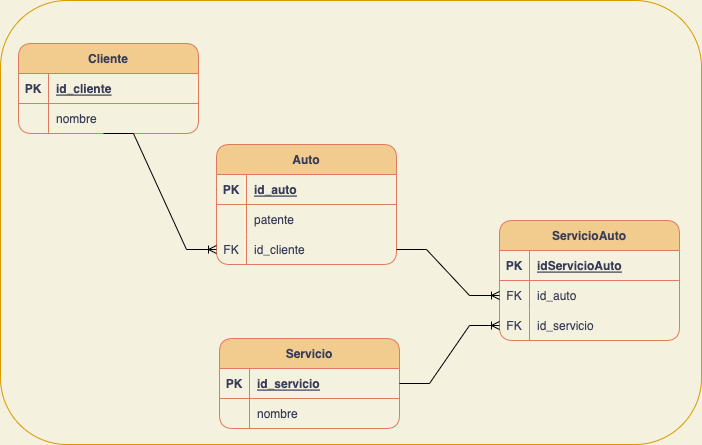

The diagram above was exported from draw.io. Its source (the exported page's mxGraphModel, read from the mxfile embedded in the PNG):
<mxGraphModel dx="706" dy="618" grid="0" gridSize="10" guides="1" tooltips="1" connect="1" arrows="1" fold="1" page="1" pageScale="1" pageWidth="827" pageHeight="1169" background="#F4F1DE" math="0" shadow="0">
  <root>
    <mxCell id="0" />
    <mxCell id="1" parent="0" />
    <mxCell id="fbZHe1-ZE6CJf-VlhbGQ-1" value="Cliente" style="shape=table;startSize=30;container=1;collapsible=1;childLayout=tableLayout;fixedRows=1;rowLines=0;fontStyle=1;align=center;resizeLast=1;rounded=1;fillColor=#F2CC8F;strokeColor=#E07A5F;fontColor=#393C56;" vertex="1" parent="1">
      <mxGeometry x="25" y="70" width="180" height="90" as="geometry" />
    </mxCell>
    <mxCell id="fbZHe1-ZE6CJf-VlhbGQ-2" value="" style="shape=tableRow;horizontal=0;startSize=0;swimlaneHead=0;swimlaneBody=0;fillColor=none;collapsible=0;dropTarget=0;points=[[0,0.5],[1,0.5]];portConstraint=eastwest;top=0;left=0;right=0;bottom=1;rounded=1;strokeColor=#E07A5F;fontColor=#393C56;" vertex="1" parent="fbZHe1-ZE6CJf-VlhbGQ-1">
      <mxGeometry y="30" width="180" height="30" as="geometry" />
    </mxCell>
    <mxCell id="fbZHe1-ZE6CJf-VlhbGQ-3" value="PK" style="shape=partialRectangle;connectable=0;fillColor=none;top=0;left=0;bottom=0;right=0;fontStyle=1;overflow=hidden;rounded=1;strokeColor=#E07A5F;fontColor=#393C56;" vertex="1" parent="fbZHe1-ZE6CJf-VlhbGQ-2">
      <mxGeometry width="30" height="30" as="geometry">
        <mxRectangle width="30" height="30" as="alternateBounds" />
      </mxGeometry>
    </mxCell>
    <mxCell id="fbZHe1-ZE6CJf-VlhbGQ-4" value="id_cliente" style="shape=partialRectangle;connectable=0;fillColor=none;top=0;left=0;bottom=0;right=0;align=left;spacingLeft=6;fontStyle=5;overflow=hidden;rounded=1;strokeColor=#E07A5F;fontColor=#393C56;" vertex="1" parent="fbZHe1-ZE6CJf-VlhbGQ-2">
      <mxGeometry x="30" width="150" height="30" as="geometry">
        <mxRectangle width="150" height="30" as="alternateBounds" />
      </mxGeometry>
    </mxCell>
    <mxCell id="fbZHe1-ZE6CJf-VlhbGQ-5" value="" style="shape=tableRow;horizontal=0;startSize=0;swimlaneHead=0;swimlaneBody=0;fillColor=none;collapsible=0;dropTarget=0;points=[[0,0.5],[1,0.5]];portConstraint=eastwest;top=0;left=0;right=0;bottom=0;rounded=1;strokeColor=#E07A5F;fontColor=#393C56;" vertex="1" parent="fbZHe1-ZE6CJf-VlhbGQ-1">
      <mxGeometry y="60" width="180" height="30" as="geometry" />
    </mxCell>
    <mxCell id="fbZHe1-ZE6CJf-VlhbGQ-6" value="" style="shape=partialRectangle;connectable=0;fillColor=none;top=0;left=0;bottom=0;right=0;editable=1;overflow=hidden;rounded=1;strokeColor=#E07A5F;fontColor=#393C56;" vertex="1" parent="fbZHe1-ZE6CJf-VlhbGQ-5">
      <mxGeometry width="30" height="30" as="geometry">
        <mxRectangle width="30" height="30" as="alternateBounds" />
      </mxGeometry>
    </mxCell>
    <mxCell id="fbZHe1-ZE6CJf-VlhbGQ-7" value="nombre" style="shape=partialRectangle;connectable=0;fillColor=none;top=0;left=0;bottom=0;right=0;align=left;spacingLeft=6;overflow=hidden;rounded=1;strokeColor=#E07A5F;fontColor=#393C56;" vertex="1" parent="fbZHe1-ZE6CJf-VlhbGQ-5">
      <mxGeometry x="30" width="150" height="30" as="geometry">
        <mxRectangle width="150" height="30" as="alternateBounds" />
      </mxGeometry>
    </mxCell>
    <mxCell id="fbZHe1-ZE6CJf-VlhbGQ-17" value="Servicio" style="shape=table;startSize=30;container=1;collapsible=1;childLayout=tableLayout;fixedRows=1;rowLines=0;fontStyle=1;align=center;resizeLast=1;rounded=1;fillColor=#F2CC8F;strokeColor=#E07A5F;fontColor=#393C56;" vertex="1" parent="1">
      <mxGeometry x="226" y="365" width="180" height="90" as="geometry" />
    </mxCell>
    <mxCell id="fbZHe1-ZE6CJf-VlhbGQ-18" value="" style="shape=tableRow;horizontal=0;startSize=0;swimlaneHead=0;swimlaneBody=0;fillColor=none;collapsible=0;dropTarget=0;points=[[0,0.5],[1,0.5]];portConstraint=eastwest;top=0;left=0;right=0;bottom=1;rounded=1;strokeColor=#E07A5F;fontColor=#393C56;" vertex="1" parent="fbZHe1-ZE6CJf-VlhbGQ-17">
      <mxGeometry y="30" width="180" height="30" as="geometry" />
    </mxCell>
    <mxCell id="fbZHe1-ZE6CJf-VlhbGQ-19" value="PK" style="shape=partialRectangle;connectable=0;fillColor=none;top=0;left=0;bottom=0;right=0;fontStyle=1;overflow=hidden;rounded=1;strokeColor=#E07A5F;fontColor=#393C56;" vertex="1" parent="fbZHe1-ZE6CJf-VlhbGQ-18">
      <mxGeometry width="30" height="30" as="geometry">
        <mxRectangle width="30" height="30" as="alternateBounds" />
      </mxGeometry>
    </mxCell>
    <mxCell id="fbZHe1-ZE6CJf-VlhbGQ-20" value="id_servicio" style="shape=partialRectangle;connectable=0;fillColor=none;top=0;left=0;bottom=0;right=0;align=left;spacingLeft=6;fontStyle=5;overflow=hidden;rounded=1;strokeColor=#E07A5F;fontColor=#393C56;" vertex="1" parent="fbZHe1-ZE6CJf-VlhbGQ-18">
      <mxGeometry x="30" width="150" height="30" as="geometry">
        <mxRectangle width="150" height="30" as="alternateBounds" />
      </mxGeometry>
    </mxCell>
    <mxCell id="fbZHe1-ZE6CJf-VlhbGQ-21" value="" style="shape=tableRow;horizontal=0;startSize=0;swimlaneHead=0;swimlaneBody=0;fillColor=none;collapsible=0;dropTarget=0;points=[[0,0.5],[1,0.5]];portConstraint=eastwest;top=0;left=0;right=0;bottom=0;rounded=1;strokeColor=#E07A5F;fontColor=#393C56;" vertex="1" parent="fbZHe1-ZE6CJf-VlhbGQ-17">
      <mxGeometry y="60" width="180" height="30" as="geometry" />
    </mxCell>
    <mxCell id="fbZHe1-ZE6CJf-VlhbGQ-22" value="" style="shape=partialRectangle;connectable=0;fillColor=none;top=0;left=0;bottom=0;right=0;editable=1;overflow=hidden;rounded=1;strokeColor=#E07A5F;fontColor=#393C56;" vertex="1" parent="fbZHe1-ZE6CJf-VlhbGQ-21">
      <mxGeometry width="30" height="30" as="geometry">
        <mxRectangle width="30" height="30" as="alternateBounds" />
      </mxGeometry>
    </mxCell>
    <mxCell id="fbZHe1-ZE6CJf-VlhbGQ-23" value="nombre" style="shape=partialRectangle;connectable=0;fillColor=none;top=0;left=0;bottom=0;right=0;align=left;spacingLeft=6;overflow=hidden;rounded=1;strokeColor=#E07A5F;fontColor=#393C56;" vertex="1" parent="fbZHe1-ZE6CJf-VlhbGQ-21">
      <mxGeometry x="30" width="150" height="30" as="geometry">
        <mxRectangle width="150" height="30" as="alternateBounds" />
      </mxGeometry>
    </mxCell>
    <mxCell id="fbZHe1-ZE6CJf-VlhbGQ-25" value="ServicioAuto" style="shape=table;startSize=30;container=1;collapsible=1;childLayout=tableLayout;fixedRows=1;rowLines=0;fontStyle=1;align=center;resizeLast=1;rounded=1;fillColor=#F2CC8F;strokeColor=#E07A5F;fontColor=#393C56;" vertex="1" parent="1">
      <mxGeometry x="506" y="247" width="180" height="120" as="geometry" />
    </mxCell>
    <mxCell id="fbZHe1-ZE6CJf-VlhbGQ-26" value="" style="shape=tableRow;horizontal=0;startSize=0;swimlaneHead=0;swimlaneBody=0;fillColor=none;collapsible=0;dropTarget=0;points=[[0,0.5],[1,0.5]];portConstraint=eastwest;top=0;left=0;right=0;bottom=1;rounded=1;strokeColor=#E07A5F;fontColor=#393C56;" vertex="1" parent="fbZHe1-ZE6CJf-VlhbGQ-25">
      <mxGeometry y="30" width="180" height="30" as="geometry" />
    </mxCell>
    <mxCell id="fbZHe1-ZE6CJf-VlhbGQ-27" value="PK" style="shape=partialRectangle;connectable=0;fillColor=none;top=0;left=0;bottom=0;right=0;fontStyle=1;overflow=hidden;rounded=1;strokeColor=#E07A5F;fontColor=#393C56;" vertex="1" parent="fbZHe1-ZE6CJf-VlhbGQ-26">
      <mxGeometry width="30" height="30" as="geometry">
        <mxRectangle width="30" height="30" as="alternateBounds" />
      </mxGeometry>
    </mxCell>
    <mxCell id="fbZHe1-ZE6CJf-VlhbGQ-28" value="idServicioAuto" style="shape=partialRectangle;connectable=0;fillColor=none;top=0;left=0;bottom=0;right=0;align=left;spacingLeft=6;fontStyle=5;overflow=hidden;rounded=1;strokeColor=#E07A5F;fontColor=#393C56;" vertex="1" parent="fbZHe1-ZE6CJf-VlhbGQ-26">
      <mxGeometry x="30" width="150" height="30" as="geometry">
        <mxRectangle width="150" height="30" as="alternateBounds" />
      </mxGeometry>
    </mxCell>
    <mxCell id="fbZHe1-ZE6CJf-VlhbGQ-29" value="" style="shape=tableRow;horizontal=0;startSize=0;swimlaneHead=0;swimlaneBody=0;fillColor=none;collapsible=0;dropTarget=0;points=[[0,0.5],[1,0.5]];portConstraint=eastwest;top=0;left=0;right=0;bottom=0;rounded=1;strokeColor=#E07A5F;fontColor=#393C56;" vertex="1" parent="fbZHe1-ZE6CJf-VlhbGQ-25">
      <mxGeometry y="60" width="180" height="30" as="geometry" />
    </mxCell>
    <mxCell id="fbZHe1-ZE6CJf-VlhbGQ-30" value="FK" style="shape=partialRectangle;connectable=0;fillColor=none;top=0;left=0;bottom=0;right=0;editable=1;overflow=hidden;rounded=1;strokeColor=#E07A5F;fontColor=#393C56;" vertex="1" parent="fbZHe1-ZE6CJf-VlhbGQ-29">
      <mxGeometry width="30" height="30" as="geometry">
        <mxRectangle width="30" height="30" as="alternateBounds" />
      </mxGeometry>
    </mxCell>
    <mxCell id="fbZHe1-ZE6CJf-VlhbGQ-31" value="id_auto" style="shape=partialRectangle;connectable=0;fillColor=none;top=0;left=0;bottom=0;right=0;align=left;spacingLeft=6;overflow=hidden;rounded=1;strokeColor=#E07A5F;fontColor=#393C56;" vertex="1" parent="fbZHe1-ZE6CJf-VlhbGQ-29">
      <mxGeometry x="30" width="150" height="30" as="geometry">
        <mxRectangle width="150" height="30" as="alternateBounds" />
      </mxGeometry>
    </mxCell>
    <mxCell id="fbZHe1-ZE6CJf-VlhbGQ-32" value="" style="shape=tableRow;horizontal=0;startSize=0;swimlaneHead=0;swimlaneBody=0;fillColor=none;collapsible=0;dropTarget=0;points=[[0,0.5],[1,0.5]];portConstraint=eastwest;top=0;left=0;right=0;bottom=0;rounded=1;strokeColor=#E07A5F;fontColor=#393C56;" vertex="1" parent="fbZHe1-ZE6CJf-VlhbGQ-25">
      <mxGeometry y="90" width="180" height="30" as="geometry" />
    </mxCell>
    <mxCell id="fbZHe1-ZE6CJf-VlhbGQ-33" value="FK" style="shape=partialRectangle;connectable=0;fillColor=none;top=0;left=0;bottom=0;right=0;editable=1;overflow=hidden;rounded=1;strokeColor=#E07A5F;fontColor=#393C56;" vertex="1" parent="fbZHe1-ZE6CJf-VlhbGQ-32">
      <mxGeometry width="30" height="30" as="geometry">
        <mxRectangle width="30" height="30" as="alternateBounds" />
      </mxGeometry>
    </mxCell>
    <mxCell id="fbZHe1-ZE6CJf-VlhbGQ-34" value="id_servicio" style="shape=partialRectangle;connectable=0;fillColor=none;top=0;left=0;bottom=0;right=0;align=left;spacingLeft=6;overflow=hidden;rounded=1;strokeColor=#E07A5F;fontColor=#393C56;" vertex="1" parent="fbZHe1-ZE6CJf-VlhbGQ-32">
      <mxGeometry x="30" width="150" height="30" as="geometry">
        <mxRectangle width="150" height="30" as="alternateBounds" />
      </mxGeometry>
    </mxCell>
    <mxCell id="fbZHe1-ZE6CJf-VlhbGQ-38" value="Auto" style="shape=table;startSize=30;container=1;collapsible=1;childLayout=tableLayout;fixedRows=1;rowLines=0;fontStyle=1;align=center;resizeLast=1;rounded=1;fillColor=#F2CC8F;strokeColor=#E07A5F;fontColor=#393C56;" vertex="1" parent="1">
      <mxGeometry x="223" y="171" width="180" height="120" as="geometry" />
    </mxCell>
    <mxCell id="fbZHe1-ZE6CJf-VlhbGQ-39" value="" style="shape=tableRow;horizontal=0;startSize=0;swimlaneHead=0;swimlaneBody=0;fillColor=none;collapsible=0;dropTarget=0;points=[[0,0.5],[1,0.5]];portConstraint=eastwest;top=0;left=0;right=0;bottom=1;rounded=1;strokeColor=#E07A5F;fontColor=#393C56;" vertex="1" parent="fbZHe1-ZE6CJf-VlhbGQ-38">
      <mxGeometry y="30" width="180" height="30" as="geometry" />
    </mxCell>
    <mxCell id="fbZHe1-ZE6CJf-VlhbGQ-40" value="PK" style="shape=partialRectangle;connectable=0;fillColor=none;top=0;left=0;bottom=0;right=0;fontStyle=1;overflow=hidden;rounded=1;strokeColor=#E07A5F;fontColor=#393C56;" vertex="1" parent="fbZHe1-ZE6CJf-VlhbGQ-39">
      <mxGeometry width="30" height="30" as="geometry">
        <mxRectangle width="30" height="30" as="alternateBounds" />
      </mxGeometry>
    </mxCell>
    <mxCell id="fbZHe1-ZE6CJf-VlhbGQ-41" value="id_auto" style="shape=partialRectangle;connectable=0;fillColor=none;top=0;left=0;bottom=0;right=0;align=left;spacingLeft=6;fontStyle=5;overflow=hidden;rounded=1;strokeColor=#E07A5F;fontColor=#393C56;" vertex="1" parent="fbZHe1-ZE6CJf-VlhbGQ-39">
      <mxGeometry x="30" width="150" height="30" as="geometry">
        <mxRectangle width="150" height="30" as="alternateBounds" />
      </mxGeometry>
    </mxCell>
    <mxCell id="fbZHe1-ZE6CJf-VlhbGQ-42" value="" style="shape=tableRow;horizontal=0;startSize=0;swimlaneHead=0;swimlaneBody=0;fillColor=none;collapsible=0;dropTarget=0;points=[[0,0.5],[1,0.5]];portConstraint=eastwest;top=0;left=0;right=0;bottom=0;rounded=1;strokeColor=#E07A5F;fontColor=#393C56;" vertex="1" parent="fbZHe1-ZE6CJf-VlhbGQ-38">
      <mxGeometry y="60" width="180" height="30" as="geometry" />
    </mxCell>
    <mxCell id="fbZHe1-ZE6CJf-VlhbGQ-43" value="" style="shape=partialRectangle;connectable=0;fillColor=none;top=0;left=0;bottom=0;right=0;editable=1;overflow=hidden;rounded=1;strokeColor=#E07A5F;fontColor=#393C56;" vertex="1" parent="fbZHe1-ZE6CJf-VlhbGQ-42">
      <mxGeometry width="30" height="30" as="geometry">
        <mxRectangle width="30" height="30" as="alternateBounds" />
      </mxGeometry>
    </mxCell>
    <mxCell id="fbZHe1-ZE6CJf-VlhbGQ-44" value="patente" style="shape=partialRectangle;connectable=0;fillColor=none;top=0;left=0;bottom=0;right=0;align=left;spacingLeft=6;overflow=hidden;rounded=1;strokeColor=#E07A5F;fontColor=#393C56;" vertex="1" parent="fbZHe1-ZE6CJf-VlhbGQ-42">
      <mxGeometry x="30" width="150" height="30" as="geometry">
        <mxRectangle width="150" height="30" as="alternateBounds" />
      </mxGeometry>
    </mxCell>
    <mxCell id="fbZHe1-ZE6CJf-VlhbGQ-45" value="" style="shape=tableRow;horizontal=0;startSize=0;swimlaneHead=0;swimlaneBody=0;fillColor=none;collapsible=0;dropTarget=0;points=[[0,0.5],[1,0.5]];portConstraint=eastwest;top=0;left=0;right=0;bottom=0;rounded=1;strokeColor=#E07A5F;fontColor=#393C56;" vertex="1" parent="fbZHe1-ZE6CJf-VlhbGQ-38">
      <mxGeometry y="90" width="180" height="30" as="geometry" />
    </mxCell>
    <mxCell id="fbZHe1-ZE6CJf-VlhbGQ-46" value="FK" style="shape=partialRectangle;connectable=0;fillColor=none;top=0;left=0;bottom=0;right=0;editable=1;overflow=hidden;rounded=1;strokeColor=#E07A5F;fontColor=#393C56;" vertex="1" parent="fbZHe1-ZE6CJf-VlhbGQ-45">
      <mxGeometry width="30" height="30" as="geometry">
        <mxRectangle width="30" height="30" as="alternateBounds" />
      </mxGeometry>
    </mxCell>
    <mxCell id="fbZHe1-ZE6CJf-VlhbGQ-47" value="id_cliente" style="shape=partialRectangle;connectable=0;fillColor=none;top=0;left=0;bottom=0;right=0;align=left;spacingLeft=6;overflow=hidden;rounded=1;strokeColor=#E07A5F;fontColor=#393C56;" vertex="1" parent="fbZHe1-ZE6CJf-VlhbGQ-45">
      <mxGeometry x="30" width="150" height="30" as="geometry">
        <mxRectangle width="150" height="30" as="alternateBounds" />
      </mxGeometry>
    </mxCell>
    <mxCell id="fbZHe1-ZE6CJf-VlhbGQ-51" value="" style="edgeStyle=entityRelationEdgeStyle;fontSize=12;html=1;endArrow=ERoneToMany;rounded=0;exitX=0.472;exitY=1;exitDx=0;exitDy=0;exitPerimeter=0;entryX=0;entryY=0.5;entryDx=0;entryDy=0;" edge="1" parent="1" source="fbZHe1-ZE6CJf-VlhbGQ-5" target="fbZHe1-ZE6CJf-VlhbGQ-45">
      <mxGeometry width="100" height="100" relative="1" as="geometry">
        <mxPoint x="327" y="370" as="sourcePoint" />
        <mxPoint x="427" y="270" as="targetPoint" />
      </mxGeometry>
    </mxCell>
    <mxCell id="fbZHe1-ZE6CJf-VlhbGQ-52" value="" style="edgeStyle=entityRelationEdgeStyle;fontSize=12;html=1;endArrow=ERoneToMany;rounded=0;entryX=0;entryY=0.5;entryDx=0;entryDy=0;exitX=1;exitY=0.5;exitDx=0;exitDy=0;" edge="1" parent="1" source="fbZHe1-ZE6CJf-VlhbGQ-45" target="fbZHe1-ZE6CJf-VlhbGQ-29">
      <mxGeometry width="100" height="100" relative="1" as="geometry">
        <mxPoint x="327" y="370" as="sourcePoint" />
        <mxPoint x="427" y="270" as="targetPoint" />
      </mxGeometry>
    </mxCell>
    <mxCell id="fbZHe1-ZE6CJf-VlhbGQ-53" value="" style="edgeStyle=entityRelationEdgeStyle;fontSize=12;html=1;endArrow=ERoneToMany;rounded=0;entryX=0;entryY=0.5;entryDx=0;entryDy=0;exitX=1;exitY=0.5;exitDx=0;exitDy=0;" edge="1" parent="1" source="fbZHe1-ZE6CJf-VlhbGQ-18" target="fbZHe1-ZE6CJf-VlhbGQ-32">
      <mxGeometry width="100" height="100" relative="1" as="geometry">
        <mxPoint x="440" y="541" as="sourcePoint" />
        <mxPoint x="540" y="441" as="targetPoint" />
      </mxGeometry>
    </mxCell>
    <mxCell id="fbZHe1-ZE6CJf-VlhbGQ-55" value="" style="rounded=1;whiteSpace=wrap;html=1;fillColor=none;strokeColor=#d79b00;" vertex="1" parent="1">
      <mxGeometry x="7" y="27" width="701" height="444" as="geometry" />
    </mxCell>
  </root>
</mxGraphModel>